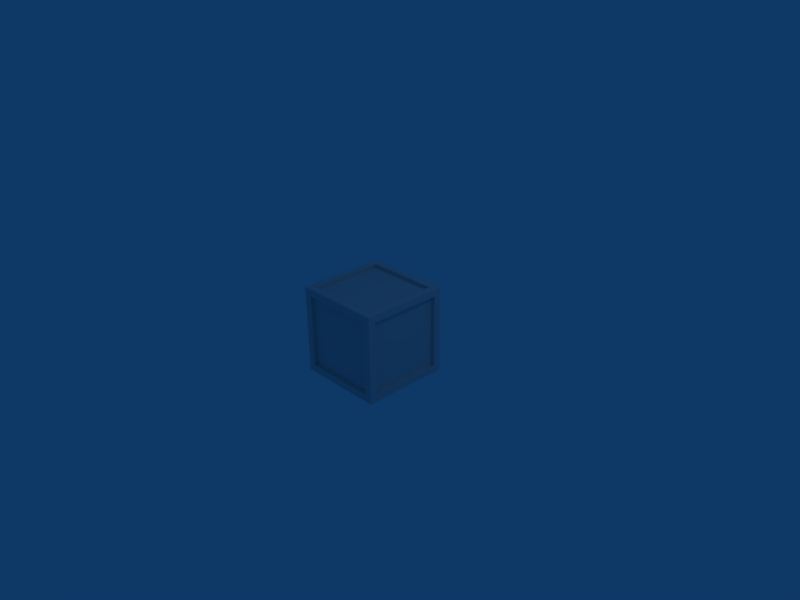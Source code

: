 # Source: data.blend  (saved by Blender 2.68.0; exported with 4.5.12 LTS)
import bpy
from mathutils import Matrix  # noqa: F401  (used for matrix-valued properties, if any)

bpy.ops.wm.read_factory_settings(use_empty=True)
scene = bpy.context.scene
scene.name = 'Scene'

# ---- collections
col_collection_1 = bpy.data.collections.new('Collection 1'); scene.collection.children.link(col_collection_1)

# ---- materials (node trees are filled in below, after node groups)
mat_material = bpy.data.materials.new('Material')
mat_material.alpha_threshold = 0.0
mat_material.roughness = 0.5
mat_material.line_color = (0.0, 0.0, 0.0, 1.0)

# ---- material node trees

# ---- world
world_world = bpy.data.worlds.new('World'); scene.world = world_world
world_world.color = (0.05656, 0.2208, 0.4)
world_world.use_sun_shadow = False
world_world.sun_shadow_jitter_overblur = 0.0
world_world.cycles.sampling_method = 'MANUAL'
world_world.cycles.sample_map_resolution = 256

# ---- cameras
cam_camera = bpy.data.cameras.new('Camera')
cam_camera.passepartout_alpha = 0.2
cam_camera.clip_end = 100.0
cam_camera.lens = 35.0
cam_camera.sensor_width = 32.0
cam_camera.sensor_height = 18.0
cam_camera.ortho_scale = 7.314
cam_camera.show_passepartout = False
cam_camera.show_safe_areas = True
cam_camera.dof.focus_distance = 0.0
cam_camera.dof.aperture_fstop = 128.0

# ---- lights
light_spot = bpy.data.lights.new('Spot', 'POINT')
light_spot.transmission_factor = 0.0
light_spot.cutoff_distance = 30.0
light_spot.energy = 100.0
light_spot.shadow_buffer_clip_start = 1.001
light_spot.shadow_soft_size = 1.0
light_spot.shadow_maximum_resolution = 0.006
light_spot.use_absolute_resolution = True
light_spot.cycles.use_multiple_importance_sampling = False

# ---- meshes
me_cube = bpy.data.meshes.new('Cube')
me_cube.from_pydata([(0.6, 0.6, -0.6), (0.6, -0.6, -0.6), (-0.6, -0.6, -0.6), (-0.6, 0.6, -0.6), (0.6, 0.6, 0.6), (0.6, -0.6, 0.6), (-0.6, -0.6, 0.6), (-0.6, 0.6, 0.6), (-0.5, 0.6, 0.5), (0.5, 0.6, 0.5), (-0.5, 0.6, -0.5), (0.5, 0.6, -0.5), (-0.6, 0.5, 0.5), (-0.6, -0.5, 0.5), (-0.6, 0.5, -0.5), (-0.6, -0.5, -0.5), (-0.5, -0.6, 0.5), (0.5, -0.6, 0.5), (-0.5, -0.6, -0.5), (0.5, -0.6, -0.5), (0.6, -0.5, 0.5), (0.6, 0.5, 0.5), (0.6, -0.5, -0.5), (0.6, 0.5, -0.5), (-0.5, 0.5, 0.6), (-0.5, -0.5, 0.6), (0.5, -0.5, 0.6), (0.5, 0.5, 0.6), (-0.5, 0.5, -0.6), (-0.5, -0.5, -0.6), (0.5, -0.5, -0.6), (0.5, 0.5, -0.6), (0.5, 0.55, -0.5), (-0.5, 0.55, -0.5), (0.5, 0.55, 0.5), (-0.5, 0.55, 0.5), (0.5, -0.55, -0.5), (-0.5, -0.55, -0.5), (0.5, -0.55, 0.5), (-0.5, -0.55, 0.5), (-0.55, -0.5, -0.5), (-0.55, 0.5, -0.5), (-0.55, -0.5, 0.5), (-0.55, 0.5, 0.5), (0.55, 0.5, -0.5), (0.55, -0.5, -0.5), (0.55, 0.5, 0.5), (0.55, -0.5, 0.5), (0.5, 0.5, 0.55), (0.5, -0.5, 0.55), (-0.5, -0.5, 0.55), (-0.5, 0.5, 0.55), (0.5, 0.5, -0.6), (0.5, -0.5, -0.6), (-0.5, -0.5, -0.6), (-0.5, 0.5, -0.6), (-0.5, 0.5, -0.55), (-0.5, -0.5, -0.55), (0.5, -0.5, -0.55), (0.5, 0.5, -0.55)], [], [(7, 4, 9, 8), (3, 7, 8, 10), (4, 0, 11, 9), (0, 3, 10, 11), (6, 7, 12, 13), (7, 3, 14, 12), (2, 6, 13, 15), (3, 2, 15, 14), (5, 6, 16, 17), (6, 2, 18, 16), (1, 5, 17, 19), (2, 1, 19, 18), (4, 5, 20, 21), (5, 1, 22, 20), (0, 4, 21, 23), (1, 0, 23, 22), (7, 6, 25, 24), (6, 5, 26, 25), (4, 7, 24, 27), (5, 4, 27, 26), (2, 3, 28, 29), (1, 2, 29, 30), (3, 0, 31, 28), (0, 1, 30, 31), (11, 10, 33, 32), (9, 11, 32, 34), (10, 8, 35, 33), (8, 9, 34, 35), (34, 32, 33, 35), (18, 19, 36, 37), (19, 17, 38, 36), (16, 18, 37, 39), (17, 16, 39, 38), (36, 38, 39, 37), (14, 15, 40, 41), (15, 13, 42, 40), (12, 14, 41, 43), (13, 12, 43, 42), (40, 42, 43, 41), (22, 23, 44, 45), (23, 21, 46, 44), (20, 22, 45, 47), (21, 20, 47, 46), (44, 46, 47, 45), (26, 27, 48, 49), (27, 24, 51, 48), (25, 26, 49, 50), (24, 25, 50, 51), (48, 51, 50, 49), (31, 30, 53, 52), (28, 31, 52, 55), (30, 29, 54, 53), (29, 28, 55, 54), (54, 55, 56, 57), (53, 54, 57, 58), (55, 52, 59, 56), (52, 53, 58, 59), (59, 58, 57, 56)])
_uv = me_cube.uv_layers.new(name='UVTex')
_uv.uv.foreach_set('vector', [0.02, 0.98, 0.98, 0.98, 0.9, 0.9, 0.1, 0.9, 0.02, 0.02, 0.02, 0.98, 0.1, 0.9, 0.1, 0.1, 0.98, 0.98, 0.98, 0.02, 0.9, 0.1, 0.9, 0.9, 0.98, 0.02, 0.02, 0.02, 0.1, 0.1, 0.9, 0.1, 0.02, 0.98, 0.98, 0.98, 0.9, 0.9, 0.1, 0.9, 0.98, 0.98, 0.98, 0.02, 0.9, 0.1, 0.9, 0.9, 0.02, 0.02, 0.02, 0.98, 0.1, 0.9, 0.1, 0.1, 0.98, 0.02, 0.02, 0.02, 0.1, 0.1, 0.9, 0.1, 0.98, 0.98, 0.02, 0.98, 0.1, 0.9, 0.9, 0.9, 0.02, 0.98, 0.02, 0.02, 0.1, 0.1, 0.1, 0.9, 0.98, 0.02, 0.98, 0.98, 0.9, 0.9, 0.9, 0.1, 0.02, 0.02, 0.98, 0.02, 0.9, 0.1, 0.1, 0.1, 0.98, 0.98, 0.02, 0.98, 0.1, 0.9, 0.9, 0.9, 0.02, 0.98, 0.02, 0.02, 0.1, 0.1, 0.1, 0.9, 0.98, 0.02, 0.98, 0.98, 0.9, 0.9, 0.9, 0.1, 0.02, 0.02, 0.98, 0.02, 0.9, 0.1, 0.1, 0.1, 0.02, 0.98, 0.02, 0.02, 0.1, 0.1, 0.1, 0.9, 0.02, 0.02, 0.98, 0.02, 0.9, 0.1, 0.1, 0.1, 0.98, 0.98, 0.02, 0.98, 0.1, 0.9, 0.9, 0.9, 0.98, 0.02, 0.98, 0.98, 0.9, 0.9, 0.9, 0.1, 0.02, 0.02, 0.02, 0.98, 0.1, 0.9, 0.1, 0.1, 0.98, 0.02, 0.02, 0.02, 0.1, 0.1, 0.9, 0.1, 0.02, 0.98, 0.98, 0.98, 0.9, 0.9, 0.1, 0.9, 0.98, 0.98, 0.98, 0.02, 0.9, 0.1, 0.9, 0.9, 0.9, 0.98, 0.1, 0.98, 0.1, 0.94, 0.9, 0.94, 0.98, 0.9, 0.98, 0.1, 0.94, 0.1, 0.94, 0.9, 0.98, 0.1, 0.98, 0.9, 0.94, 0.9, 0.94, 0.1, 0.1, 0.98, 0.9, 0.98, 0.9, 0.94, 0.1, 0.94, 0.9, 0.9, 0.9, 0.1, 0.1, 0.1, 0.1, 0.9, 0.1, 0.02, 0.9, 0.02, 0.9, 0.06, 0.1, 0.06, 0.02, 0.1, 0.02, 0.9, 0.06, 0.9, 0.06, 0.1, 0.02, 0.9, 0.02, 0.1, 0.06, 0.1, 0.06, 0.9, 0.9, 0.02, 0.1, 0.02, 0.1, 0.06, 0.9, 0.06, 0.9, 0.1, 0.9, 0.9, 0.1, 0.9, 0.1, 0.1, 0.02, 0.9, 0.02, 0.1, 0.06, 0.1, 0.06, 0.9, 0.02, 0.1, 0.02, 0.9, 0.06, 0.9, 0.06, 0.1, 0.02, 0.9, 0.02, 0.1, 0.06, 0.1, 0.06, 0.9, 0.02, 0.1, 0.02, 0.9, 0.06, 0.9, 0.06, 0.1, 0.1, 0.1, 0.1, 0.9, 0.9, 0.9, 0.9, 0.1, 0.98, 0.1, 0.98, 0.9, 0.94, 0.9, 0.94, 0.1, 0.98, 0.1, 0.98, 0.9, 0.94, 0.9, 0.94, 0.1, 0.98, 0.9, 0.98, 0.1, 0.94, 0.1, 0.94, 0.9, 0.98, 0.9, 0.98, 0.1, 0.94, 0.1, 0.94, 0.9, 0.9, 0.1, 0.9, 0.9, 0.1, 0.9, 0.1, 0.1, 0.1, 0.98, 0.9, 0.98, 0.9, 0.94, 0.1, 0.94, 0.9, 0.98, 0.1, 0.98, 0.1, 0.94, 0.9, 0.94, 0.1, 0.98, 0.9, 0.98, 0.9, 0.94, 0.1, 0.94, 0.9, 0.98, 0.1, 0.98, 0.1, 0.94, 0.9, 0.94, 0.9, 0.9, 0.1, 0.9, 0.1, 0.1, 0.9, 0.1, 0.9, 0.9, 0.9, 0.1, 0.9, 0.1, 0.9, 0.9, 0.1, 0.9, 0.9, 0.9, 0.9, 0.9, 0.1, 0.9, 0.9, 0.1, 0.1, 0.1, 0.1, 0.1, 0.9, 0.1, 0.1, 0.1, 0.1, 0.9, 0.1, 0.9, 0.1, 0.1, 0.1, 0.02, 0.9, 0.02, 0.9, 0.06, 0.1, 0.06, 0.9, 0.02, 0.1, 0.02, 0.1, 0.06, 0.9, 0.06, 0.1, 0.02, 0.9, 0.02, 0.9, 0.06, 0.1, 0.06, 0.9, 0.02, 0.1, 0.02, 0.1, 0.06, 0.9, 0.06, 0.9, 0.9, 0.9, 0.1, 0.1, 0.1, 0.1, 0.9])
me_cube.materials.append(mat_material)
me_cube.use_remesh_preserve_volume = False
me_cube.use_remesh_preserve_attributes = False
me_cube.use_mirror_vertex_groups = False
me_cube.update()

# ---- objects
ob_cube = bpy.data.objects.new('Cube', me_cube)
ob_lamp = bpy.data.objects.new('Lamp', light_spot)
ob_camera = bpy.data.objects.new('Camera', cam_camera)

# ---- transforms, parenting, visibility, modifiers, constraints
ob_cube.location = (0.0, 0.0, 0.0)
ob_cube.lock_rotations_4d = False
ob_cube.empty_display_type = 'ARROWS'
ob_cube.color = (0.0, 0.0, 0.0, 1.0)
ob_cube.lineart.crease_threshold = 0.0
ob_lamp.location = (4.076, 1.005, 5.904)
ob_lamp.rotation_euler = (0.6503, 0.05522, 1.866)
ob_lamp.lock_rotations_4d = False
ob_lamp.empty_display_type = 'ARROWS'
ob_lamp.color = (0.0, 0.0, 0.0, 0.0)
ob_lamp.lineart.crease_threshold = 0.0
ob_camera.location = (7.481, -6.508, 5.344)
ob_camera.rotation_euler = (1.109, 0.01082, 0.8149)
ob_camera.lock_rotations_4d = False
ob_camera.empty_display_type = 'ARROWS'
ob_camera.color = (0.0, 0.0, 0.0, 0.0)
ob_camera.display_type = 'WIRE'
ob_camera.lineart.crease_threshold = 0.0

# ---- collection membership
col_collection_1.objects.link(ob_cube)
col_collection_1.objects.link(ob_lamp)
col_collection_1.objects.link(ob_camera)

# ---- scene / render settings (as saved in the file)
scene.camera = ob_camera
scene.frame_start = 1; scene.frame_end = 250; scene.frame_set(1)
scene.render.engine = 'BLENDER_EEVEE_NEXT'
scene.render.image_settings.file_format = 'JPEG'
scene.render.image_settings.color_mode = 'RGB'
scene.render.image_settings.compression = 90
scene.render.resolution_x = 800
scene.render.resolution_y = 600
scene.render.pixel_aspect_x = 100.0
scene.render.pixel_aspect_y = 100.0
scene.render.fps = 25
scene.render.dither_intensity = 0.0
scene.render.use_compositing = False
scene.render.use_sequencer = False
scene.render.bake_margin = 2
scene.render.bake_bias = 0.0
scene.render.use_stamp_time = False
scene.render.use_stamp_date = False
scene.render.use_stamp_frame = False
scene.render.use_stamp_camera = False
scene.render.use_stamp_scene = False
scene.render.use_stamp_filename = False
scene.render.use_stamp_render_time = False
scene.render.stamp_font_size = 0
scene.cycles.use_denoising = False
scene.cycles.samples = 10
scene.cycles.sampling_pattern = 'TABULATED_SOBOL'
scene.cycles.light_sampling_threshold = 0.0
scene.cycles.use_adaptive_sampling = False
scene.cycles.use_light_tree = False
scene.cycles.blur_glossy = 0.0
scene.cycles.volume_bounces = 1
scene.cycles.pixel_filter_type = 'GAUSSIAN'
scene.cycles.sample_clamp_indirect = 0.0
scene.view_settings.view_transform = 'Raw'
bpy.context.view_layer.update()
